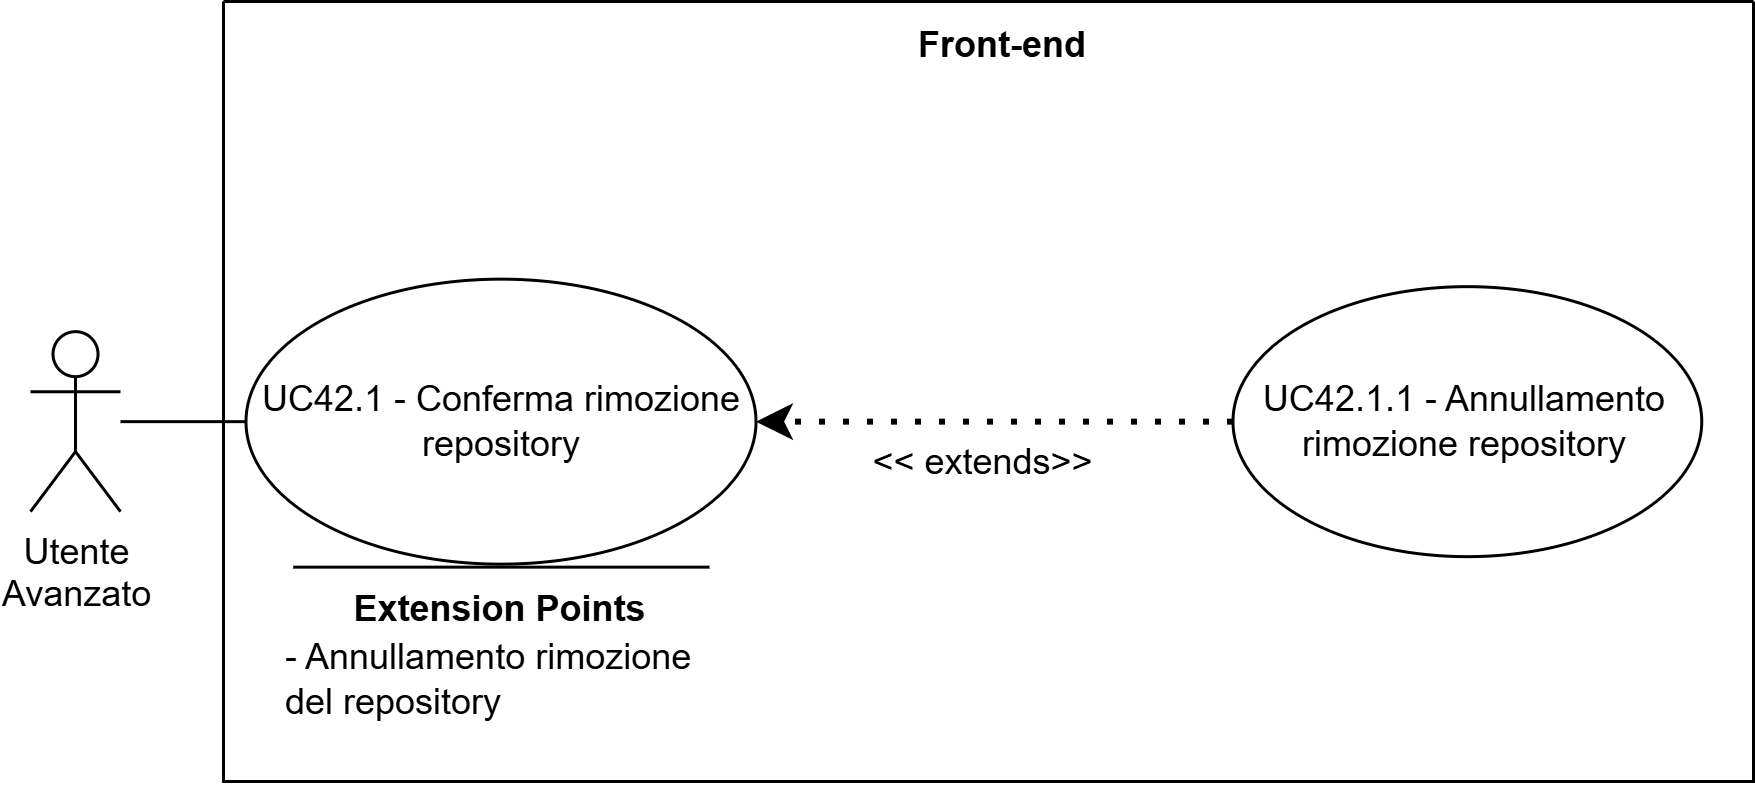

The diagram above was exported from draw.io. Its source (the exported page's mxGraphModel, read from the mxfile embedded in the PNG):
<mxGraphModel dx="1123" dy="656" grid="1" gridSize="10" guides="1" tooltips="1" connect="1" arrows="1" fold="1" page="1" pageScale="1" pageWidth="827" pageHeight="1169" math="0" shadow="0">
  <root>
    <mxCell id="0" />
    <mxCell id="1" parent="0" />
    <mxCell id="_Wek7FupVdbPlGDsHRKz-153" parent="1" style="swimlane;startSize=0;" value="" vertex="1">
      <mxGeometry height="260" width="510" x="510" y="360" as="geometry">
        <mxRectangle height="40" width="50" x="270" y="110" as="alternateBounds" />
      </mxGeometry>
    </mxCell>
    <mxCell id="_Wek7FupVdbPlGDsHRKz-154" parent="_Wek7FupVdbPlGDsHRKz-153" style="text;html=1;whiteSpace=wrap;strokeColor=none;fillColor=none;align=center;verticalAlign=middle;rounded=0;perimeterSpacing=1;fontStyle=1" value="Front-end" vertex="1">
      <mxGeometry height="30" width="60" x="230" as="geometry" />
    </mxCell>
    <mxCell id="_Wek7FupVdbPlGDsHRKz-155" parent="_Wek7FupVdbPlGDsHRKz-153" style="ellipse;whiteSpace=wrap;html=1;" value="UC42.1 - Conferma rimozione repository" vertex="1">
      <mxGeometry height="95" width="170" x="7.5" y="92.55" as="geometry" />
    </mxCell>
    <mxCell id="_Wek7FupVdbPlGDsHRKz-156" parent="_Wek7FupVdbPlGDsHRKz-153" style="ellipse;whiteSpace=wrap;html=1;" value="UC42.1.1 - Annullamento rimozione repository" vertex="1">
      <mxGeometry height="90" width="156.25" x="336.4966666950497" y="95.05241001674091" as="geometry" />
    </mxCell>
    <mxCell id="_Wek7FupVdbPlGDsHRKz-157" edge="1" parent="_Wek7FupVdbPlGDsHRKz-153" source="_Wek7FupVdbPlGDsHRKz-156" style="endArrow=classic;dashed=1;html=1;dashPattern=1 3;strokeWidth=2;rounded=0;strokeColor=default;curved=0;endFill=1;endSize=6;entryX=1;entryY=0.5;entryDx=0;entryDy=0;exitX=0;exitY=0.5;exitDx=0;exitDy=0;" target="_Wek7FupVdbPlGDsHRKz-155" value="">
      <mxGeometry height="50" relative="1" width="50" as="geometry">
        <mxPoint x="177.49999999999997" y="154.00000000000006" as="sourcePoint" />
        <mxPoint x="351.5" y="285.00000000000006" as="targetPoint" />
      </mxGeometry>
    </mxCell>
    <mxCell id="_Wek7FupVdbPlGDsHRKz-158" parent="_Wek7FupVdbPlGDsHRKz-153" style="text;html=1;whiteSpace=wrap;strokeColor=none;fillColor=none;align=center;verticalAlign=middle;rounded=0;" value="&amp;lt;&amp;lt; extends&amp;gt;&amp;gt;" vertex="1">
      <mxGeometry height="30" width="95" x="205.99999999999997" y="139.00000000000006" as="geometry" />
    </mxCell>
    <mxCell id="_Wek7FupVdbPlGDsHRKz-159" parent="_Wek7FupVdbPlGDsHRKz-153" style="shape=umlActor;verticalLabelPosition=bottom;verticalAlign=top;html=1;outlineConnect=0;" value="&lt;div&gt;Utente&lt;/div&gt;&lt;div&gt;&lt;span style=&quot;background-color: transparent; color: light-dark(rgb(0, 0, 0), rgb(255, 255, 255));&quot;&gt;Avanzato&lt;/span&gt;&lt;/div&gt;" vertex="1">
      <mxGeometry height="60" width="30" x="-64.32666669504985" y="110.04758998325906" as="geometry" />
    </mxCell>
    <mxCell id="_Wek7FupVdbPlGDsHRKz-160" edge="1" parent="_Wek7FupVdbPlGDsHRKz-153" source="_Wek7FupVdbPlGDsHRKz-159" style="endArrow=none;html=1;rounded=0;entryX=0;entryY=0.5;entryDx=0;entryDy=0;" target="_Wek7FupVdbPlGDsHRKz-155" value="">
      <mxGeometry height="50" relative="1" width="50" as="geometry">
        <mxPoint x="50.00333330495019" y="282.54758998325906" as="sourcePoint" />
        <mxPoint x="100.00333330495019" y="232.54758998325906" as="targetPoint" />
      </mxGeometry>
    </mxCell>
    <mxCell id="_Wek7FupVdbPlGDsHRKz-161" edge="1" parent="_Wek7FupVdbPlGDsHRKz-153" style="endArrow=none;html=1;rounded=0;" value="">
      <mxGeometry height="50" relative="1" width="50" as="geometry">
        <mxPoint x="162" y="188.55000000000018" as="sourcePoint" />
        <mxPoint x="23.25" y="188.55000000000018" as="targetPoint" />
      </mxGeometry>
    </mxCell>
    <mxCell id="_Wek7FupVdbPlGDsHRKz-162" parent="_Wek7FupVdbPlGDsHRKz-153" style="text;html=1;whiteSpace=wrap;strokeColor=none;fillColor=none;align=center;verticalAlign=middle;rounded=0;strokeWidth=5;" value="&lt;b&gt;Extension Points&lt;/b&gt;" vertex="1">
      <mxGeometry height="30" width="115" x="35" y="187.55000000000018" as="geometry" />
    </mxCell>
    <mxCell id="_Wek7FupVdbPlGDsHRKz-163" parent="_Wek7FupVdbPlGDsHRKz-153" style="text;html=1;whiteSpace=wrap;strokeColor=none;fillColor=none;align=left;verticalAlign=middle;rounded=0;" value="- Annullamento rimozione del repository" vertex="1">
      <mxGeometry height="27.45" width="147" x="19" y="212.55000000000018" as="geometry" />
    </mxCell>
  </root>
</mxGraphModel>